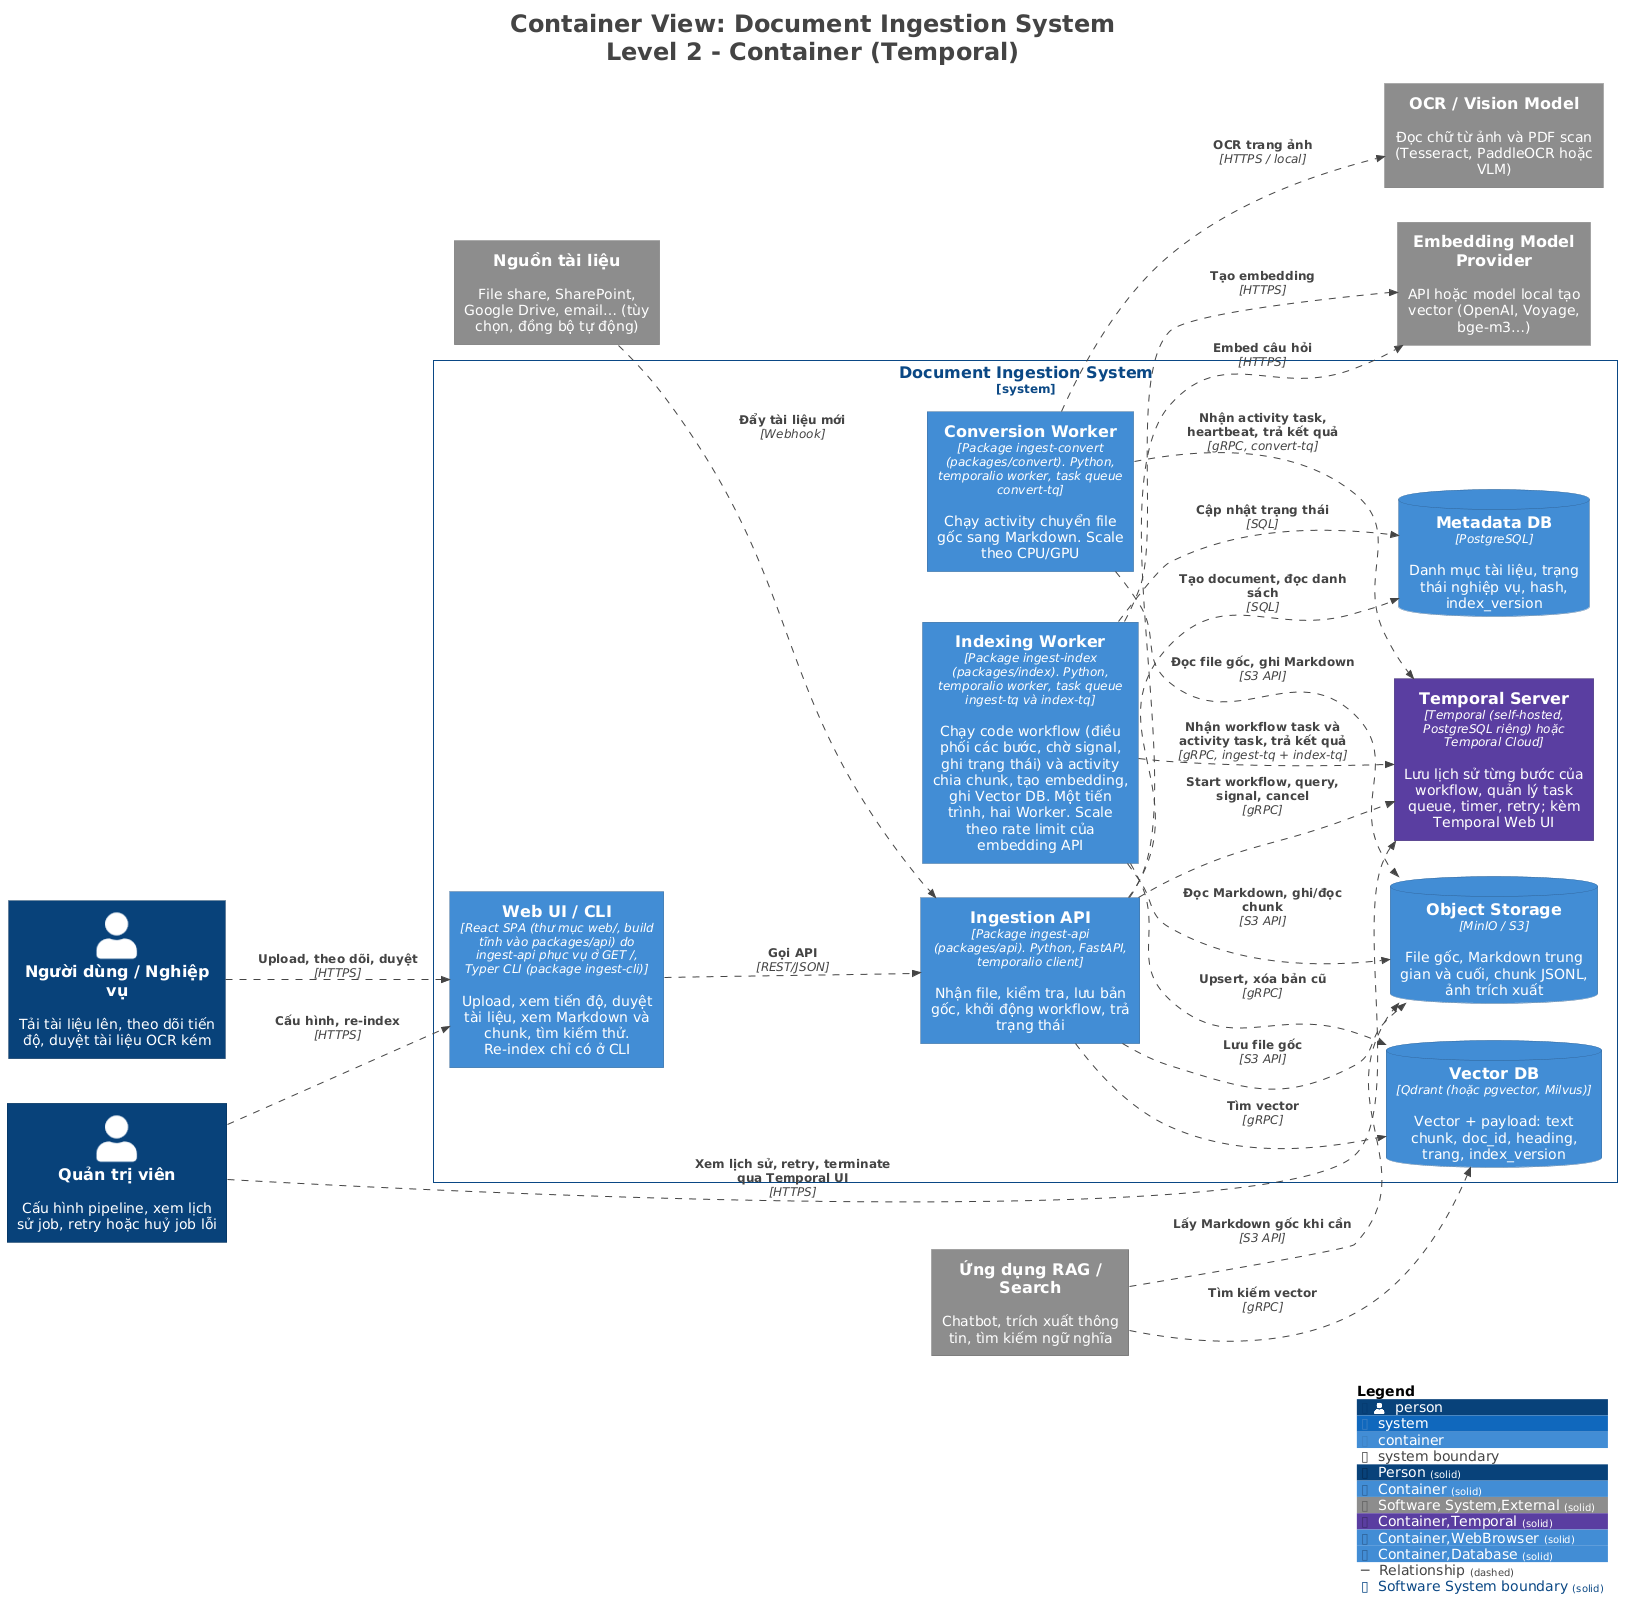

The diagram above was rendered by PlantUML. Its source (embedded in the PNG):
@startuml
title <size:24>Container View: Document Ingestion System</size>\n<size:24>Level 2 - Container (Temporal)</size>

set separator none
left to right direction

<style>
  root {
    BackgroundColor: #ffffff
    FontColor: #444444
  }
</style>

!include <C4/C4>
!include <C4/C4_Context>
!include <C4/C4_Container>

AddElementTag("Person", $bgColor="#08427b", $borderColor="#052e56", $fontColor="#ffffff", $sprite="", $shadowing="", $borderStyle="solid")
AddElementTag("Container", $bgColor="#438dd5", $borderColor="#2e6295", $fontColor="#ffffff", $sprite="", $shadowing="", $borderStyle="solid")
AddElementTag("Software System,External", $bgColor="#8c8c8c", $borderColor="#626262", $fontColor="#ffffff", $sprite="", $shadowing="", $borderStyle="solid")
AddElementTag("Container,Temporal", $bgColor="#5b3fa0", $borderColor="#3f2c70", $fontColor="#ffffff", $sprite="", $shadowing="", $borderStyle="solid")
AddElementTag("Container,WebBrowser", $bgColor="#438dd5", $borderColor="#2e6295", $fontColor="#ffffff", $sprite="", $shadowing="", $borderStyle="solid")
AddElementTag("Container,Database", $bgColor="#438dd5", $borderColor="#2e6295", $fontColor="#ffffff", $sprite="", $shadowing="", $borderStyle="solid")

AddRelTag("Relationship", $textColor="#444444", $lineColor="#444444", $lineStyle = DashedLine())

AddBoundaryTag("Software System", $bgColor="#ffffff", $borderColor="#0b4884", $fontColor="#0b4884", $shadowing="", $borderStyle="solid")

Person(NgườidùngNghiệpvụ, "Người dùng / Nghiệp vụ", $descr="Tải tài liệu lên, theo dõi tiến độ, duyệt tài liệu OCR kém", $tags="Person", $link="")
Person(Quảntrịviên, "Quản trị viên", $descr="Cấu hình pipeline, xem lịch sử job, retry hoặc huỷ job lỗi", $tags="Person", $link="")
System(Nguồntàiliệu, "Nguồn tài liệu", $descr="File share, SharePoint, Google Drive, email… (tùy chọn, đồng bộ tự động)", $tags="Software System,External", $link="")
System(EmbeddingModelProvider, "Embedding Model Provider", $descr="API hoặc model local tạo vector (OpenAI, Voyage, bge-m3…)", $tags="Software System,External", $link="")
System(OCRVisionModel, "OCR / Vision Model", $descr="Đọc chữ từ ảnh và PDF scan (Tesseract, PaddleOCR hoặc VLM)", $tags="Software System,External", $link="")
System(ỨngdụngRAGSearch, "Ứng dụng RAG / Search", $descr="Chatbot, trích xuất thông tin, tìm kiếm ngữ nghĩa", $tags="Software System,External", $link="")

System_Boundary("DocumentIngestionSystem_boundary", "Document Ingestion System", $tags="Software System") {
  Container(DocumentIngestionSystem.TemporalServer, "Temporal Server", $techn="Temporal (self-hosted, PostgreSQL riêng) hoặc Temporal Cloud", $descr="Lưu lịch sử từng bước của workflow, quản lý task queue, timer, retry; kèm Temporal Web UI", $tags="Container,Temporal", $link="")
  Container(DocumentIngestionSystem.ConversionWorker, "Conversion Worker", $techn="Package ingest-convert (packages/convert). Python, temporalio worker, task queue convert-tq", $descr="Chạy activity chuyển file gốc sang Markdown. Scale theo CPU/GPU", $tags="Container", $link="")
  Container(DocumentIngestionSystem.IndexingWorker, "Indexing Worker", $techn="Package ingest-index (packages/index). Python, temporalio worker, task queue ingest-tq và index-tq", $descr="Chạy code workflow (điều phối các bước, chờ signal, ghi trạng thái) và activity chia chunk, tạo embedding, ghi Vector DB. Một tiến trình, hai Worker. Scale theo rate limit của embedding API", $tags="Container", $link="")
  ContainerDb(DocumentIngestionSystem.ObjectStorage, "Object Storage", $techn="MinIO / S3", $descr="File gốc, Markdown trung gian và cuối, chunk JSONL, ảnh trích xuất", $tags="Container,Database", $link="")
  ContainerDb(DocumentIngestionSystem.MetadataDB, "Metadata DB", $techn="PostgreSQL", $descr="Danh mục tài liệu, trạng thái nghiệp vụ, hash, index_version", $tags="Container,Database", $link="")
  ContainerDb(DocumentIngestionSystem.VectorDB, "Vector DB", $techn="Qdrant (hoặc pgvector, Milvus)", $descr="Vector + payload: text chunk, doc_id, heading, trang, index_version", $tags="Container,Database", $link="")
  Container(DocumentIngestionSystem.WebUICLI, "Web UI / CLI", $techn="React SPA (thư mục web/, build tĩnh vào packages/api) do ingest-api phục vụ ở GET /, Typer CLI (package ingest-cli)", $descr="Upload, xem tiến độ, duyệt tài liệu, xem Markdown và chunk, tìm kiếm thử. Re-index chỉ có ở CLI", $tags="Container,WebBrowser", $link="")
  Container(DocumentIngestionSystem.IngestionAPI, "Ingestion API", $techn="Package ingest-api (packages/api). Python, FastAPI, temporalio client", $descr="Nhận file, kiểm tra, lưu bản gốc, khởi động workflow, trả trạng thái", $tags="Container", $link="")
}

Rel(NgườidùngNghiệpvụ, DocumentIngestionSystem.WebUICLI, "Upload, theo dõi, duyệt", $techn="HTTPS", $tags="Relationship", $link="")
Rel(Quảntrịviên, DocumentIngestionSystem.WebUICLI, "Cấu hình, re-index", $techn="HTTPS", $tags="Relationship", $link="")
Rel(Quảntrịviên, DocumentIngestionSystem.TemporalServer, "Xem lịch sử, retry, terminate qua Temporal UI", $techn="HTTPS", $tags="Relationship", $link="")
Rel(Nguồntàiliệu, DocumentIngestionSystem.IngestionAPI, "Đẩy tài liệu mới", $techn="Webhook", $tags="Relationship", $link="")
Rel(DocumentIngestionSystem.WebUICLI, DocumentIngestionSystem.IngestionAPI, "Gọi API", $techn="REST/JSON", $tags="Relationship", $link="")
Rel(DocumentIngestionSystem.IngestionAPI, DocumentIngestionSystem.ObjectStorage, "Lưu file gốc", $techn="S3 API", $tags="Relationship", $link="")
Rel(DocumentIngestionSystem.IngestionAPI, DocumentIngestionSystem.MetadataDB, "Tạo document, đọc danh sách", $techn="SQL", $tags="Relationship", $link="")
Rel(DocumentIngestionSystem.IngestionAPI, DocumentIngestionSystem.TemporalServer, "Start workflow, query, signal, cancel", $techn="gRPC", $tags="Relationship", $link="")
Rel(DocumentIngestionSystem.ConversionWorker, DocumentIngestionSystem.TemporalServer, "Nhận activity task, heartbeat, trả kết quả", $techn="gRPC, convert-tq", $tags="Relationship", $link="")
Rel(DocumentIngestionSystem.ConversionWorker, DocumentIngestionSystem.ObjectStorage, "Đọc file gốc, ghi Markdown", $techn="S3 API", $tags="Relationship", $link="")
Rel(DocumentIngestionSystem.ConversionWorker, OCRVisionModel, "OCR trang ảnh", $techn="HTTPS / local", $tags="Relationship", $link="")
Rel(DocumentIngestionSystem.IndexingWorker, DocumentIngestionSystem.TemporalServer, "Nhận workflow task và activity task, trả kết quả", $techn="gRPC, ingest-tq + index-tq", $tags="Relationship", $link="")
Rel(DocumentIngestionSystem.IndexingWorker, DocumentIngestionSystem.MetadataDB, "Cập nhật trạng thái", $techn="SQL", $tags="Relationship", $link="")
Rel(DocumentIngestionSystem.IndexingWorker, DocumentIngestionSystem.ObjectStorage, "Đọc Markdown, ghi/đọc chunk", $techn="S3 API", $tags="Relationship", $link="")
Rel(DocumentIngestionSystem.IndexingWorker, EmbeddingModelProvider, "Tạo embedding", $techn="HTTPS", $tags="Relationship", $link="")
Rel(DocumentIngestionSystem.IndexingWorker, DocumentIngestionSystem.VectorDB, "Upsert, xóa bản cũ", $techn="gRPC", $tags="Relationship", $link="")
Rel(ỨngdụngRAGSearch, DocumentIngestionSystem.VectorDB, "Tìm kiếm vector", $techn="gRPC", $tags="Relationship", $link="")
Rel(ỨngdụngRAGSearch, DocumentIngestionSystem.ObjectStorage, "Lấy Markdown gốc khi cần", $techn="S3 API", $tags="Relationship", $link="")
Rel(DocumentIngestionSystem.IngestionAPI, EmbeddingModelProvider, "Embed câu hỏi", $techn="HTTPS", $tags="Relationship", $link="")
Rel(DocumentIngestionSystem.IngestionAPI, DocumentIngestionSystem.VectorDB, "Tìm vector", $techn="gRPC", $tags="Relationship", $link="")

SHOW_LEGEND(true)
hide stereotypes
@enduml